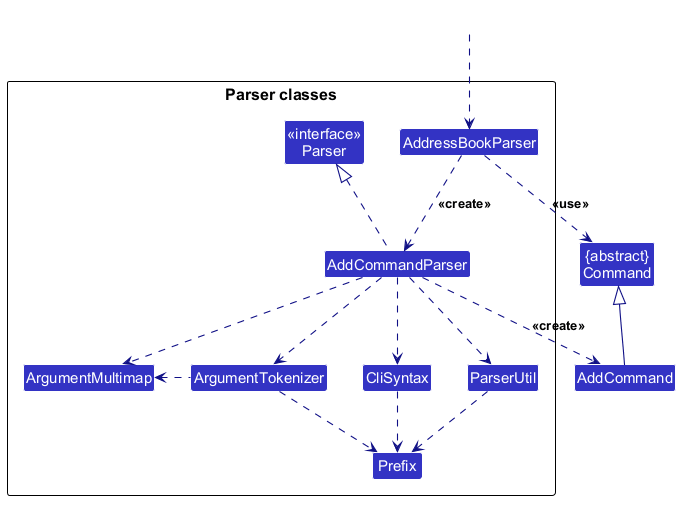

The diagram above was rendered by PlantUML. Its source (embedded in the PNG):
@startuml
!include style.puml
skinparam arrowThickness 1.1
skinparam arrowColor LOGIC_COLOR_T4
skinparam classBackgroundColor LOGIC_COLOR

Class "{abstract}\nCommand" as Command
Class AddCommand

package "Parser classes" {
Class "<<interface>>\nParser" as Parser
Class AddressBookParser
Class AddCommandParser
Class CliSyntax
Class ParserUtil
Class ArgumentMultimap
Class ArgumentTokenizer
Class Prefix
}

Class HiddenOutside #FFFFFF
HiddenOutside ..> AddressBookParser

AddressBookParser .down.> AddCommandParser : <<create>>

AddCommandParser ..> AddCommand : <<create>>
AddressBookParser ..> Command : <<use>>
AddCommandParser .up.|> Parser
AddCommandParser ..> ArgumentMultimap
AddCommandParser ..> ArgumentTokenizer
ArgumentTokenizer .left.> ArgumentMultimap
AddCommandParser ..> CliSyntax
CliSyntax ..> Prefix
AddCommandParser ..> ParserUtil
ParserUtil .down.> Prefix
ArgumentTokenizer .down.> Prefix
AddCommand -up-|> Command
@enduml